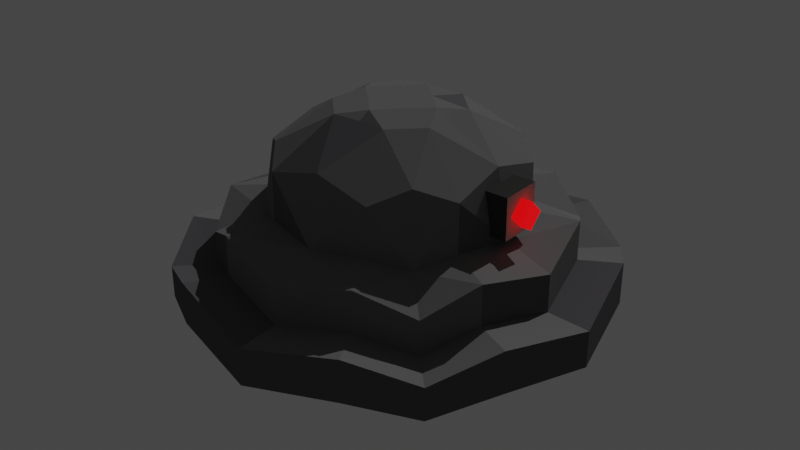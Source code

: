 # Source: groungroller.blend  (saved by Blender 2.80.75; exported with 4.5.12 LTS)
import bpy
from mathutils import Matrix  # noqa: F401  (used for matrix-valued properties, if any)

bpy.ops.wm.read_factory_settings(use_empty=True)
scene = bpy.context.scene
scene.name = 'Scene'

# ---- collections
col_collection = bpy.data.collections.new('Collection'); scene.collection.children.link(col_collection)

# ---- materials (node trees are filled in below, after node groups)
mat_material = bpy.data.materials.new('Material')
mat_material.alpha_threshold = 0.0
mat_material.use_transparent_shadow = False
mat_material.diffuse_color = (0.1734, 0.1734, 0.1734, 1.0)
mat_material.line_color = (0.0, 0.0, 0.0, 1.0)
mat_material_002 = bpy.data.materials.new('Material.002')
mat_material_002.use_transparent_shadow = False
mat_material_002.diffuse_color = (0.003262, 0.0, 1.0, 1.0)
mat_material_003 = bpy.data.materials.new('Material.003')
mat_material_003.use_transparent_shadow = False
mat_material_003.diffuse_color = (0.1165, 0.1161, 0.1237, 1.0)
mat_material_004 = bpy.data.materials.new('Material.004')
mat_material_004.use_transparent_shadow = False
mat_material_004.diffuse_color = (0.4575, 0.4318, 0.3925, 1.0)
mat_material_005 = bpy.data.materials.new('Material.005')
mat_material_005.use_transparent_shadow = False
mat_material_005.diffuse_color = (0.04955, 0.04794, 0.04671, 1.0)
mat_material_006 = bpy.data.materials.new('Material.006')
mat_material_006.use_transparent_shadow = False
mat_material_006.diffuse_color = (0.8, 0.0009101, 0.002697, 1.0)
mat_material_006.roughness = 0.0
mat_material_006.specular_intensity = 0.6977
mat_material_001 = bpy.data.materials.new('Material.001')
mat_material_001.use_transparent_shadow = False
mat_material_001.diffuse_color = (0.01013, 0.0135, 0.04696, 1.0)

# ---- material node trees
mat_material_006.use_nodes = True; mat_material_006.node_tree.nodes.clear()
_N = mat_material_006.node_tree.nodes; _L = mat_material_006.node_tree.links
n0 = _N.new('ShaderNodeOutputMaterial'); n0.name = 'Material Output'; n0.location = (300, 300)
n1 = _N.new('ShaderNodeBsdfPrincipled'); n1.name = 'Principled BSDF'; n1.location = (10, 300)
n1.distribution = 'GGX'
n1.subsurface_method = 'BURLEY'
n1.inputs[0].default_value = (0.8, 0.0008814, 0.0, 1.0)
n1.inputs[3].default_value = 1.45
n1.inputs[27].default_value = (1.0, 0.002036, 0.004097, 1.0)
n1.inputs[28].default_value = 1.0
_L.new(n1.outputs[0], n0.inputs[0])
n0.is_active_output = True

# ---- world
world_world = bpy.data.worlds.new('World'); scene.world = world_world
world_world.use_nodes = True; world_world.node_tree.nodes.clear()
_N = world_world.node_tree.nodes; _L = world_world.node_tree.links
n0 = _N.new('ShaderNodeOutputWorld'); n0.name = 'World Output'; n0.location = (300, 300)
n1 = _N.new('ShaderNodeBackground'); n1.name = 'Background'; n1.location = (10, 300)
n1.inputs[0].default_value = (0.05088, 0.05088, 0.05088, 1.0)
_L.new(n1.outputs[0], n0.inputs[0])
n0.is_active_output = True
world_world.color = (0.05088, 0.05088, 0.05088)
world_world.use_sun_shadow = False
world_world.sun_shadow_jitter_overblur = 0.0

# ---- lights
light_sun = bpy.data.lights.new('Sun', 'SUN')
light_sun.transmission_factor = 0.0
light_sun.energy = 1.0
light_sun.shadow_soft_size = 0.125

# ---- meshes
me_cube_003 = bpy.data.meshes.new('Cube.003')
me_cube_003.from_pydata([(11.04, -0.0008855, 0.3699), (10.79, 16.05, 0.8355), (0.2538, 16.05, 0.8355), (16.05, 0.2532, 0.8355), (16.05, 10.79, 0.8355), (-0.00034, -0.0008855, 0.3699), (10.52, 10.52, 1.229), (0.5198, 0.5193, 1.229), (10.52, 0.5193, 1.229), (0.5198, 10.52, 1.229), (5.52, 2.452, 2.37), (8.587, 5.519, 2.37), (-0.00034, 11.04, 0.3699), (2.453, 5.519, 2.37), (5.52, 8.586, 2.37), (11.04, 11.04, 0.3699), (5.52, 12.38, 1.28), (12.38, 5.519, 1.28), (-5.012, 10.79, 0.8355), (-1.338, 5.519, 1.28), (5.52, -1.339, 1.28), (-5.012, 0.2532, 0.8355), (0.2538, -5.013, 0.8355), (10.79, -5.013, 0.8355), (1.045, 1.044, 2.014), (5.52, -6.25, 0.6314), (-6.25, 5.519, 0.6314), (3.942, 2.363, 2.37), (8.676, 3.941, 2.37), (13.19, 5.519, 0.6179), (2.364, 7.097, 2.37), (7.098, 8.675, 2.37), (-2.148, 5.519, 0.6179), (5.52, 13.19, 0.6179), (5.52, -2.149, 0.6179), (9.995, 9.994, 2.014), (17.29, 5.519, 0.6314), (9.995, 1.044, 2.014), (1.045, 9.994, 2.014), (7.098, 2.363, 2.37), (8.676, 7.097, 2.37), (5.52, 17.29, 0.6314), (2.364, 3.941, 2.37), (3.942, 8.675, 2.37), (16.05, 0.2532, 0.3655), (8.588, 11.66, 1.33), (2.451, 11.66, 1.33), (0.2538, -5.013, 0.3655), (5.52, 11.66, 2.03), (11.66, 2.451, 1.33), (11.66, 8.588, 1.33), (-3.061, -3.061, 0.6207), (11.66, 5.519, 2.03), (10.79, 16.05, 0.3655), (-5.012, 10.79, 0.3655), (16.05, 10.79, 0.3655), (10.79, -5.013, 0.3655), (-0.6172, 8.588, 1.33), (-0.6172, 2.451, 1.33), (-3.061, 14.1, 0.6207), (-0.6172, 5.519, 2.03), (2.451, -0.6178, 1.33), (8.588, -0.6178, 1.33), (14.1, -3.061, 0.6207), (5.52, -0.6178, 2.03), (5.52, 3.181, 2.443), (5.52, 7.858, 2.443), (7.859, 5.519, 2.443), (3.181, 5.519, 2.443), (4.39, 6.65, 2.443), (6.65, 6.65, 2.443), (6.65, 4.389, 2.443), (8.588, -0.6178, 1.867), (14.1, 14.1, 0.6207), (0.2538, 16.05, 0.3655), (-0.6172, 2.451, 1.867), (-5.012, 0.2532, 0.3655), (5.52, 5.519, 0.9889), (17.29, 5.519, 0.2176), (5.52, -6.25, 0.2176), (5.52, 17.29, 0.2176), (11.66, 8.588, 1.867), (-6.25, 5.519, 0.2176), (-3.061, -3.061, 0.2564), (2.451, 11.66, 1.867), (-3.061, 14.1, 0.2564), (14.1, -3.061, 0.2564), (8.588, 11.66, 1.867), (11.66, 2.451, 1.867), (14.1, 14.1, 0.2564), (-0.6172, 8.588, 1.867), (2.451, -0.6178, 1.867), (4.39, 4.389, 2.443), (12.38, 12.37, 1.014), (-1.336, -1.336, 1.014), (12.38, -1.336, 1.014), (-1.336, 12.37, 1.014), (5.52, 14.92, 1.082), (14.92, 5.519, 1.082), (-3.884, 5.519, 1.082), (5.52, -3.884, 1.082), (12.38, 12.37, 0.6304), (12.38, -1.336, 0.6304), (-1.336, 12.37, 0.6304), (-1.336, -1.336, 0.6304), (9.727, 13.93, 1.269), (1.312, 13.93, 1.269), (5.52, 14.92, 0.6574), (13.93, 1.312, 1.269), (13.93, 9.727, 1.269), (14.92, 5.519, 0.6574), (-2.895, 9.727, 1.269), (-2.895, 1.312, 1.269), (-3.884, 5.519, 0.6574), (1.312, -2.895, 1.269), (9.727, -2.895, 1.269), (5.52, -3.884, 0.6574), (9.727, -2.895, 0.8184), (1.312, -2.895, 0.8184), (-2.895, 1.312, 0.8184), (-2.895, 9.727, 0.8184), (13.93, 9.727, 0.8184), (13.93, 1.312, 0.8184), (1.312, 13.93, 0.8184), (9.727, 13.93, 0.8184), (10.7, 4.361, 1.4), (10.7, 4.34, 1.867), (10.7, 6.698, 1.404), (10.7, 6.677, 1.871), (13.03, 4.367, 1.401), (13.03, 4.346, 1.866), (13.03, 6.693, 1.405), (13.03, 6.671, 1.87), (12.6, 5.519, 1.475), (12.6, 4.756, 1.628), (12.6, 6.283, 1.628), (12.6, 5.519, 1.781), (13.68, 5.519, 1.475), (13.68, 4.756, 1.628), (13.68, 6.283, 1.628), (13.68, 5.519, 1.781)], [], [(31, 40, 35), (14, 31, 48, 43), (29, 78, 44), (30, 43, 38), (28, 39, 37), (77, 29, 0), (34, 0, 56), (11, 28, 52, 40), (80, 41, 1, 53), (53, 1, 73, 89), (13, 30, 60, 42), (85, 59, 2, 74), (74, 2, 41, 80), (78, 36, 3, 44), (44, 3, 63, 86), (89, 73, 4, 55), (55, 4, 36, 78), (77, 34, 5), (39, 10, 64), (65, 10, 39), (30, 13, 68), (43, 69, 66), (27, 92, 42), (40, 70, 67), (43, 30, 69), (31, 14, 66), (40, 31, 70), (67, 71, 28), (72, 64, 20), (8, 37, 72), (32, 5, 76), (5, 47, 83), (74, 80, 33), (85, 74, 12, 54), (54, 12, 32), (53, 89, 55, 15), (75, 60, 19), (7, 24, 75), (53, 15, 33), (15, 29, 77), (28, 71, 39), (54, 18, 59, 85), (83, 51, 21, 76), (76, 21, 26, 82), (79, 25, 22, 47), (47, 22, 51, 83), (86, 63, 23, 56), (56, 23, 25, 79), (55, 78, 29), (12, 33, 77), (34, 79, 47), (0, 44, 86), (8, 62, 115), (81, 52, 17), (6, 35, 81), (19, 99, 112), (17, 98, 109), (20, 61, 114), (9, 46, 106), (9, 96, 111), (8, 95, 108), (84, 48, 16), (9, 38, 84), (16, 45, 105), (20, 100, 115), (7, 58, 112), (6, 50, 109), (7, 94, 114), (16, 97, 106), (87, 35, 6), (16, 48, 87), (88, 37, 8), (17, 52, 88), (19, 57, 111), (17, 49, 108), (6, 93, 105), (90, 38, 9), (19, 60, 90), (91, 24, 7), (20, 64, 91), (64, 10, 27), (65, 92, 27), (66, 69, 68, 92, 65, 71, 67, 70), (68, 13, 42), (92, 68, 42), (69, 30, 68), (14, 43, 66), (70, 31, 66), (11, 40, 67), (11, 67, 28), (71, 65, 39), (10, 65, 27), (91, 64, 27), (72, 39, 64), (91, 27, 24), (75, 24, 42), (75, 42, 60), (90, 60, 30), (90, 30, 38), (84, 38, 43), (84, 43, 48), (87, 48, 31), (87, 31, 35), (81, 35, 40), (81, 40, 52), (88, 52, 28), (88, 28, 37), (72, 37, 39), (124, 105, 93, 101), (123, 106, 97, 107), (122, 108, 95, 102), (121, 109, 98, 110), (120, 111, 96, 103), (119, 112, 99, 113), (118, 114, 94, 104), (117, 115, 100, 116), (102, 95, 115, 117), (116, 100, 114, 118), (104, 94, 112, 119), (113, 99, 111, 120), (121, 110, 36, 4), (116, 118, 22, 25), (120, 103, 59, 18), (118, 104, 51, 22), (107, 124, 1, 41), (110, 122, 3, 36), (101, 93, 109, 121), (124, 101, 73, 1), (122, 102, 63, 3), (110, 98, 108, 122), (104, 119, 21, 51), (102, 117, 23, 63), (103, 96, 106, 123), (119, 113, 26, 21), (117, 116, 25, 23), (107, 97, 105, 124), (103, 123, 2, 59), (101, 121, 4, 73), (123, 107, 41, 2), (27, 42, 24), (26, 18, 54, 82), (113, 120, 18, 26), (125, 126, 128, 127), (127, 128, 132, 131), (131, 132, 130, 129), (129, 130, 126, 125), (127, 131, 129, 125), (132, 128, 126, 130), (133, 134, 136, 135), (135, 136, 140, 139), (139, 140, 138, 137), (137, 138, 134, 133), (135, 139, 137, 133), (140, 136, 134, 138), (45, 16, 87), (45, 87, 6), (50, 6, 81), (50, 81, 17), (49, 17, 88), (49, 88, 8), (62, 8, 72), (62, 72, 20), (61, 20, 91), (61, 91, 7), (58, 7, 75), (58, 75, 19), (57, 19, 90), (57, 90, 9), (46, 9, 84), (46, 84, 16), (99, 19, 111), (57, 9, 111), (96, 9, 106), (46, 16, 106), (45, 6, 105), (97, 16, 105), (93, 6, 109), (50, 17, 109), (98, 17, 108), (49, 8, 108), (95, 8, 115), (62, 20, 115), (100, 20, 114), (61, 7, 114), (94, 7, 112), (58, 19, 112), (56, 0, 86), (0, 29, 44), (15, 55, 29), (80, 53, 33), (12, 74, 33), (82, 54, 32), (82, 32, 76), (76, 5, 83), (5, 34, 47), (79, 34, 56), (34, 77, 0), (33, 15, 77), (32, 12, 77), (32, 77, 5)])
me_cube_003.polygons.foreach_set('material_index', [0, 0, 0, 0, 0, 0, 2, 0, 2, 2, 0, 2, 2, 2, 2, 2, 2, 0, 2, 2, 2, 0, 0, 0, 0, 0, 2, 0, 0, 0, 0, 0, 0, 2, 2, 2, 0, 0, 0, 0, 0, 2, 2, 2, 2, 2, 2, 2, 2, 0, 0, 0, 0, 0, 0, 2, 0, 0, 0, 0, 0, 0, 0, 0, 0, 0, 0, 0, 0, 0, 0, 0, 0, 0, 0, 0, 0, 0, 0, 0, 2, 0, 0, 0, 0, 0, 0, 0, 0, 0, 0, 0, 2, 0, 0, 0, 0, 0, 2, 0, 0, 0, 2, 0, 0, 0, 0, 0, 0, 0, 0, 0, 0, 0, 2, 0, 0, 0, 0, 0, 2, 2, 2, 2, 2, 0, 0, 0, 0, 2, 2, 0, 2, 0, 0, 2, 0, 0, 0, 0, 2, 0, 0, 4, 3, 4, 4, 4, 0, 5, 5, 5, 5, 5, 2, 0, 0, 0, 2, 0, 0, 0, 2, 0, 0, 2, 0, 2, 0, 0, 0, 0, 0, 0, 0, 0, 0, 0, 0, 0, 0, 0, 0, 0, 0, 0, 0, 0, 0, 0, 0, 2, 0, 0, 2, 0, 0, 0, 0, 0])
_uv = me_cube_003.uv_layers.new(name='UVMap')
_uv.uv.foreach_set('vector', [0.875, 0.6875, 0.375, 0.5625, 0.8125, 0.75, 0.875, 0.625, 0.875, 0.6875, 0.8125, 0.625, 0.875, 0.5625, 0.5625, 0.875, 0.625, 0.875, 0.625, 0.9375, 0.625, 0.6875, 0.875, 0.5625, 0.5625, 0.75, 0.375, 0.6875, 0.625, 0.3125, 0.3125, 0.75, 0.5, 0.875, 0.5625, 0.875, 0.5625, 0.9375, 0.5, 0.9375, 0.5625, 0.9375, 0.5625, 1.0, 0.375, 0.625, 0.375, 0.6875, 0.3125, 0.625, 0.375, 0.5625, 0.625, 0.625, 0.6875, 0.625, 0.6875, 0.6875, 0.625, 0.6875, 0.625, 0.6875, 0.6875, 0.6875, 0.6875, 0.75, 0.625, 0.75, 0.625, 0.625, 0.625, 0.6875, 0.5625, 0.625, 0.625, 0.5625, 0.625, 0.5, 0.6875, 0.5, 0.6875, 0.5625, 0.625, 0.5625, 0.625, 0.5625, 0.6875, 0.5625, 0.6875, 0.625, 0.625, 0.625, 0.125, 0.625, 0.1875, 0.625, 0.1875, 0.6875, 0.125, 0.6875, 0.125, 0.6875, 0.1875, 0.6875, 0.1875, 0.75, 0.125, 0.75, 0.125, 0.5, 0.1875, 0.5, 0.1875, 0.5625, 0.125, 0.5625, 0.125, 0.5625, 0.1875, 0.5625, 0.1875, 0.625, 0.125, 0.625, 0.5, 0.875, 0.5, 0.9375, 0.4375, 0.9375, 0.625, 0.3125, 0.625, 0.375, 0.5625, 0.375, 0.5, 0.1875, 0.5, 0.25, 0.4375, 0.25, 0.625, 0.0625, 0.625, 0.125, 0.5625, 0.125, 0.5625, 0.0, 0.5625, 0.0625, 0.5, 0.0625, 0.5625, 0.25, 0.5625, 0.1875, 0.625, 0.1875, 0.375, 0.0625, 0.4375, 0.0625, 0.4375, 0.125, 0.5625, 0.0, 0.625, 0.0625, 0.5625, 0.0625, 0.4375, 0.0, 0.5, 0.0, 0.5, 0.0625, 0.375, 0.0625, 0.4375, 0.0, 0.4375, 0.0625, 0.4375, 0.125, 0.4375, 0.1875, 0.375, 0.1875, 0.5625, 0.3125, 0.5625, 0.375, 0.5, 0.375, 0.5, 0.25, 0.5625, 0.25, 0.5625, 0.3125, 0.4375, 0.875, 0.4375, 0.9375, 0.375, 0.9375, 0.4375, 0.9375, 0.4375, 1.0, 0.375, 1.0, 0.4375, 0.75, 0.5, 0.75, 0.5, 0.8125, 0.375, 0.75, 0.4375, 0.75, 0.4375, 0.8125, 0.375, 0.8125, 0.375, 0.8125, 0.4375, 0.8125, 0.4375, 0.875, 0.5625, 0.75, 0.625, 0.75, 0.625, 0.8125, 0.5625, 0.8125, 0.5625, 0.5625, 0.5625, 0.625, 0.5, 0.625, 0.5, 0.5, 0.5625, 0.5, 0.5625, 0.5625, 0.5625, 0.75, 0.5625, 0.8125, 0.5, 0.8125, 0.5625, 0.8125, 0.5625, 0.875, 0.5, 0.875, 0.375, 0.1875, 0.4375, 0.1875, 0.4375, 0.25, 0.375, 0.6875, 0.4375, 0.6875, 0.4375, 0.75, 0.375, 0.75, 0.375, 0.5, 0.4375, 0.5, 0.4375, 0.5625, 0.375, 0.5625, 0.375, 0.5625, 0.4375, 0.5625, 0.4375, 0.625, 0.375, 0.625, 0.375, 0.375, 0.4375, 0.375, 0.4375, 0.4375, 0.375, 0.4375, 0.375, 0.4375, 0.4375, 0.4375, 0.4375, 0.5, 0.375, 0.5, 0.375, 0.25, 0.4375, 0.25, 0.4375, 0.3125, 0.375, 0.3125, 0.375, 0.3125, 0.4375, 0.3125, 0.4375, 0.375, 0.375, 0.375, 0.625, 0.8125, 0.625, 0.875, 0.5625, 0.875, 0.4375, 0.8125, 0.5, 0.8125, 0.5, 0.875, 0.5, 0.9375, 0.5, 1.0, 0.4375, 1.0, 0.5625, 0.9375, 0.625, 0.9375, 0.625, 1.0, 0.5, 0.25, 0.5, 0.3125, 0.5, 0.3125, 0.3125, 0.5625, 0.3125, 0.625, 0.25, 0.625, 0.25, 0.5, 0.3125, 0.5, 0.3125, 0.5625, 0.5, 0.625, 0.5, 0.625, 0.5, 0.5625, 0.25, 0.625, 0.25, 0.625, 0.25, 0.5625, 0.5, 0.375, 0.5, 0.4375, 0.5, 0.4375, 0.75, 0.5, 0.75, 0.5625, 0.75, 0.5625, 0.5, 0.75, 0.5, 0.75, 0.5, 0.6875, 0.25, 0.75, 0.25, 0.75, 0.25, 0.6875, 0.8125, 0.5625, 0.8125, 0.625, 0.75, 0.625, 0.75, 0.5, 0.8125, 0.5, 0.8125, 0.5625, 0.75, 0.625, 0.75, 0.6875, 0.75, 0.6875, 0.5, 0.375, 0.5, 0.375, 0.5, 0.3125, 0.5, 0.5, 0.5, 0.5625, 0.5, 0.5625, 0.25, 0.5, 0.25, 0.5625, 0.25, 0.5625, 0.5, 0.5, 0.5, 0.5, 0.5, 0.4375, 0.75, 0.625, 0.75, 0.625, 0.75, 0.5625, 0.8125, 0.6875, 0.8125, 0.75, 0.75, 0.75, 0.75, 0.625, 0.8125, 0.625, 0.8125, 0.6875, 0.3125, 0.6875, 0.3125, 0.75, 0.25, 0.75, 0.25, 0.625, 0.3125, 0.625, 0.3125, 0.6875, 0.5, 0.625, 0.5, 0.6875, 0.5, 0.6875, 0.25, 0.625, 0.25, 0.6875, 0.25, 0.6875, 0.75, 0.75, 0.75, 0.75, 0.75, 0.6875, 0.5625, 0.6875, 0.5625, 0.75, 0.5, 0.75, 0.5, 0.625, 0.5625, 0.625, 0.5625, 0.6875, 0.5625, 0.4375, 0.5625, 0.5, 0.5, 0.5, 0.5, 0.375, 0.5625, 0.375, 0.5625, 0.4375, 0.5625, 0.375, 0.625, 0.375, 0.625, 0.4375, 0.5, 0.1875, 0.5625, 0.1875, 0.5625, 0.25, 0.5, 0.0625, 0.5625, 0.0625, 0.5625, 0.125, 0.5625, 0.1875, 0.5, 0.1875, 0.4375, 0.1875, 0.4375, 0.125, 0.4375, 0.0625, 0.5625, 0.125, 0.625, 0.125, 0.625, 0.1875, 0.5625, 0.1875, 0.5625, 0.125, 0.625, 0.1875, 0.5625, 0.0625, 0.625, 0.0625, 0.5625, 0.125, 0.5, 0.0, 0.5625, 0.0, 0.5, 0.0625, 0.4375, 0.0625, 0.4375, 0.0, 0.5, 0.0625, 0.375, 0.125, 0.375, 0.0625, 0.4375, 0.125, 0.375, 0.125, 0.4375, 0.125, 0.375, 0.1875, 0.4375, 0.1875, 0.5, 0.1875, 0.4375, 0.25, 0.5, 0.25, 0.5, 0.1875, 0.5625, 0.25, 0.5625, 0.4375, 0.5625, 0.375, 0.625, 0.4375, 0.5625, 0.3125, 0.625, 0.3125, 0.5625, 0.375, 0.5625, 0.4375, 0.625, 0.4375, 0.5625, 0.5, 0.5625, 0.5625, 0.5625, 0.5, 0.625, 0.5625, 0.5625, 0.5625, 0.625, 0.5625, 0.5625, 0.625, 0.5625, 0.6875, 0.5625, 0.625, 0.625, 0.6875, 0.5625, 0.6875, 0.625, 0.6875, 0.5625, 0.75, 0.8125, 0.5625, 0.8125, 0.5, 0.875, 0.5625, 0.8125, 0.5625, 0.875, 0.5625, 0.8125, 0.625, 0.8125, 0.6875, 0.8125, 0.625, 0.875, 0.6875, 0.8125, 0.6875, 0.875, 0.6875, 0.8125, 0.75, 0.3125, 0.5625, 0.3125, 0.5, 0.375, 0.5625, 0.3125, 0.5625, 0.375, 0.5625, 0.3125, 0.625, 0.3125, 0.6875, 0.3125, 0.625, 0.375, 0.6875, 0.3125, 0.6875, 0.375, 0.6875, 0.3125, 0.75, 0.5625, 0.3125, 0.5625, 0.25, 0.625, 0.3125, 0.6875, 0.6875, 0.75, 0.6875, 0.75, 0.75, 0.6875, 0.75, 0.6875, 0.5625, 0.75, 0.5625, 0.75, 0.625, 0.6875, 0.625, 0.1875, 0.6875, 0.25, 0.6875, 0.25, 0.75, 0.1875, 0.75, 0.1875, 0.5625, 0.25, 0.5625, 0.25, 0.625, 0.1875, 0.625, 0.4375, 0.6875, 0.5, 0.6875, 0.5, 0.75, 0.4375, 0.75, 0.4375, 0.5625, 0.5, 0.5625, 0.5, 0.625, 0.4375, 0.625, 0.4375, 0.4375, 0.5, 0.4375, 0.5, 0.5, 0.4375, 0.5, 0.4375, 0.3125, 0.5, 0.3125, 0.5, 0.375, 0.4375, 0.375, 0.4375, 0.25, 0.5, 0.25, 0.5, 0.3125, 0.4375, 0.3125, 0.4375, 0.375, 0.5, 0.375, 0.5, 0.4375, 0.4375, 0.4375, 0.4375, 0.5, 0.5, 0.5, 0.5, 0.5625, 0.4375, 0.5625, 0.4375, 0.625, 0.5, 0.625, 0.5, 0.6875, 0.4375, 0.6875, 0.1875, 0.5625, 0.1875, 0.625, 0.1875, 0.625, 0.1875, 0.5625, 0.4375, 0.375, 0.4375, 0.4375, 0.4375, 0.4375, 0.4375, 0.375, 0.4375, 0.6875, 0.4375, 0.75, 0.4375, 0.75, 0.4375, 0.6875, 0.4375, 0.4375, 0.4375, 0.5, 0.4375, 0.5, 0.4375, 0.4375, 0.6875, 0.625, 0.6875, 0.6875, 0.6875, 0.6875, 0.6875, 0.625, 0.1875, 0.625, 0.1875, 0.6875, 0.1875, 0.6875, 0.1875, 0.625, 0.1875, 0.5, 0.25, 0.5, 0.25, 0.5625, 0.1875, 0.5625, 0.6875, 0.6875, 0.6875, 0.75, 0.6875, 0.75, 0.6875, 0.6875, 0.1875, 0.6875, 0.1875, 0.75, 0.1875, 0.75, 0.1875, 0.6875, 0.1875, 0.625, 0.25, 0.625, 0.25, 0.6875, 0.1875, 0.6875, 0.4375, 0.5, 0.4375, 0.5625, 0.4375, 0.5625, 0.4375, 0.5, 0.4375, 0.25, 0.4375, 0.3125, 0.4375, 0.3125, 0.4375, 0.25, 0.6875, 0.5, 0.75, 0.5, 0.75, 0.5625, 0.6875, 0.5625, 0.4375, 0.5625, 0.4375, 0.625, 0.4375, 0.625, 0.4375, 0.5625, 0.4375, 0.3125, 0.4375, 0.375, 0.4375, 0.375, 0.4375, 0.3125, 0.6875, 0.625, 0.75, 0.625, 0.75, 0.6875, 0.6875, 0.6875, 0.6875, 0.5, 0.6875, 0.5625, 0.6875, 0.5625, 0.6875, 0.5, 0.1875, 0.5, 0.1875, 0.5625, 0.1875, 0.5625, 0.1875, 0.5, 0.6875, 0.5625, 0.6875, 0.625, 0.6875, 0.625, 0.6875, 0.5625, 0.625, 0.4375, 0.625, 0.5625, 0.5625, 0.5, 0.4375, 0.625, 0.4375, 0.6875, 0.375, 0.6875, 0.375, 0.625, 0.4375, 0.625, 0.4375, 0.6875, 0.4375, 0.6875, 0.4375, 0.625, 0.375, 0.0, 0.625, 0.0, 0.625, 0.25, 0.375, 0.25, 0.375, 0.25, 0.625, 0.25, 0.625, 0.5, 0.375, 0.5, 0.375, 0.5, 0.625, 0.5, 0.625, 0.75, 0.375, 0.75, 0.375, 0.75, 0.625, 0.75, 0.625, 1.0, 0.375, 1.0, 0.125, 0.5, 0.375, 0.5, 0.375, 0.75, 0.125, 0.75, 0.625, 0.5, 0.875, 0.5, 0.875, 0.75, 0.625, 0.75, 0.375, 0.0, 0.625, 0.0, 0.625, 0.25, 0.375, 0.25, 0.375, 0.25, 0.625, 0.25, 0.625, 0.5, 0.375, 0.5, 0.375, 0.5, 0.625, 0.5, 0.625, 0.75, 0.375, 0.75, 0.375, 0.75, 0.625, 0.75, 0.625, 1.0, 0.375, 1.0, 0.125, 0.5, 0.375, 0.5, 0.375, 0.75, 0.125, 0.75, 0.625, 0.5, 0.875, 0.5, 0.875, 0.75, 0.625, 0.75, 0.75, 0.6875, 0.75, 0.625, 0.8125, 0.6875, 0.75, 0.6875, 0.8125, 0.6875, 0.75, 0.75, 0.25, 0.5625, 0.25, 0.5, 0.3125, 0.5625, 0.25, 0.5625, 0.3125, 0.5625, 0.25, 0.625, 0.25, 0.6875, 0.25, 0.625, 0.3125, 0.6875, 0.25, 0.6875, 0.3125, 0.6875, 0.25, 0.75, 0.5, 0.3125, 0.5, 0.25, 0.5625, 0.3125, 0.5, 0.3125, 0.5625, 0.3125, 0.5, 0.375, 0.5, 0.4375, 0.5, 0.375, 0.5625, 0.4375, 0.5, 0.4375, 0.5625, 0.4375, 0.5, 0.5, 0.5, 0.5625, 0.5, 0.5, 0.5625, 0.5625, 0.5, 0.5625, 0.5625, 0.5625, 0.5, 0.625, 0.5, 0.6875, 0.5, 0.625, 0.5625, 0.6875, 0.5, 0.6875, 0.5625, 0.6875, 0.5, 0.75, 0.75, 0.5625, 0.75, 0.5, 0.8125, 0.5625, 0.75, 0.5625, 0.8125, 0.5625, 0.75, 0.625, 0.5, 0.625, 0.5, 0.625, 0.5, 0.6875, 0.5, 0.6875, 0.5, 0.75, 0.5, 0.6875, 0.75, 0.5, 0.75, 0.5, 0.75, 0.5625, 0.75, 0.5625, 0.75, 0.625, 0.75, 0.5625, 0.75, 0.6875, 0.75, 0.75, 0.75, 0.6875, 0.75, 0.625, 0.75, 0.625, 0.75, 0.6875, 0.25, 0.5, 0.25, 0.5, 0.25, 0.5625, 0.25, 0.5625, 0.25, 0.625, 0.25, 0.5625, 0.25, 0.625, 0.25, 0.625, 0.25, 0.6875, 0.25, 0.6875, 0.25, 0.75, 0.25, 0.6875, 0.5, 0.25, 0.5, 0.25, 0.5, 0.3125, 0.5, 0.3125, 0.5, 0.375, 0.5, 0.3125, 0.5, 0.375, 0.5, 0.375, 0.5, 0.4375, 0.5, 0.4375, 0.5, 0.5, 0.5, 0.4375, 0.5, 0.5, 0.5, 0.5, 0.5, 0.5625, 0.5, 0.5625, 0.5, 0.625, 0.5, 0.5625, 0.5625, 1.0, 0.5625, 0.9375, 0.625, 1.0, 0.5625, 0.9375, 0.5625, 0.875, 0.625, 0.9375, 0.5625, 0.8125, 0.625, 0.8125, 0.5625, 0.875, 0.5, 0.75, 0.5625, 0.75, 0.5, 0.8125, 0.4375, 0.8125, 0.4375, 0.75, 0.5, 0.8125, 0.375, 0.875, 0.375, 0.8125, 0.4375, 0.875, 0.375, 0.875, 0.4375, 0.875, 0.375, 0.9375, 0.375, 0.9375, 0.4375, 0.9375, 0.375, 1.0, 0.4375, 0.9375, 0.5, 0.9375, 0.4375, 1.0, 0.5, 1.0, 0.5, 0.9375, 0.5625, 1.0, 0.5, 0.9375, 0.5, 0.875, 0.5625, 0.9375, 0.5, 0.8125, 0.5625, 0.8125, 0.5, 0.875, 0.4375, 0.875, 0.4375, 0.8125, 0.5, 0.875, 0.4375, 0.875, 0.5, 0.875, 0.4375, 0.9375])
me_cube_003.materials.append(mat_material)
me_cube_003.materials.append(mat_material_002)
me_cube_003.materials.append(mat_material_003)
me_cube_003.materials.append(mat_material_004)
me_cube_003.materials.append(mat_material_005)
me_cube_003.materials.append(mat_material_006)
me_cube_003.use_remesh_preserve_volume = False
me_cube_003.use_remesh_preserve_attributes = False
me_cube_003.use_mirror_vertex_groups = False
me_cube_003.update()
me_icosphere = bpy.data.meshes.new('Icosphere')
me_icosphere.from_pydata([(0.0, 0.0, -1.0), (0.7236, -0.5257, -0.4472), (-0.2764, -0.8506, -0.4472), (-0.8944, 0.0, -0.4472), (-0.2764, 0.8506, -0.4472), (0.7236, 0.5257, -0.4472), (0.2764, -0.8506, 0.4472), (-0.7236, -0.5257, 0.4472), (-0.7236, 0.5257, 0.4472), (0.2764, 0.8506, 0.4472), (0.8944, 0.0, 0.4472), (0.0, 0.0, 1.0), (-0.1625, -0.5, -0.8507), (0.4253, -0.309, -0.8507), (0.2629, -0.809, -0.5257), (0.8506, 0.0, -0.5257), (0.4253, 0.309, -0.8507), (-0.5257, 0.0, -0.8507), (-0.6882, -0.5, -0.5257), (-0.1625, 0.5, -0.8507), (-0.6882, 0.5, -0.5257), (0.2629, 0.809, -0.5257), (0.9511, -0.309, 0.0), (0.9511, 0.309, 0.0), (0.0, -1.0, 0.0), (0.5878, -0.809, 0.0), (-0.9511, -0.309, 0.0), (-0.5878, -0.809, 0.0), (-0.5878, 0.809, 0.0), (-0.9511, 0.309, 0.0), (0.5878, 0.809, 0.0), (0.0, 1.0, 0.0), (0.6882, -0.5, 0.5257), (-0.2629, -0.809, 0.5257), (-0.8506, 0.0, 0.5257), (-0.2629, 0.809, 0.5257), (0.6882, 0.5, 0.5257), (0.1625, -0.5, 0.8507), (0.5257, 0.0, 0.8507), (-0.4253, -0.309, 0.8507), (-0.4253, 0.309, 0.8507), (0.1625, 0.5, 0.8507)], [], [(0, 13, 12), (1, 13, 15), (0, 12, 17), (0, 17, 19), (0, 19, 16), (1, 15, 22), (2, 14, 24), (3, 18, 26), (4, 20, 28), (5, 21, 30), (1, 22, 25), (2, 24, 27), (3, 26, 29), (4, 28, 31), (5, 30, 23), (6, 32, 37), (7, 33, 39), (8, 34, 40), (9, 35, 41), (10, 36, 38), (38, 41, 11), (38, 36, 41), (36, 9, 41), (41, 40, 11), (41, 35, 40), (35, 8, 40), (40, 39, 11), (40, 34, 39), (34, 7, 39), (39, 37, 11), (39, 33, 37), (33, 6, 37), (37, 38, 11), (37, 32, 38), (32, 10, 38), (23, 36, 10), (23, 30, 36), (30, 9, 36), (31, 35, 9), (31, 28, 35), (28, 8, 35), (29, 34, 8), (29, 26, 34), (26, 7, 34), (27, 33, 7), (27, 24, 33), (24, 6, 33), (25, 32, 6), (25, 22, 32), (22, 10, 32), (30, 31, 9), (30, 21, 31), (21, 4, 31), (28, 29, 8), (28, 20, 29), (20, 3, 29), (26, 27, 7), (26, 18, 27), (18, 2, 27), (24, 25, 6), (24, 14, 25), (14, 1, 25), (22, 23, 10), (22, 15, 23), (15, 5, 23), (16, 21, 5), (16, 19, 21), (19, 4, 21), (19, 20, 4), (19, 17, 20), (17, 3, 20), (17, 18, 3), (17, 12, 18), (12, 2, 18), (15, 16, 5), (15, 13, 16), (13, 0, 16), (12, 14, 2), (12, 13, 14), (13, 1, 14)])
_uv = me_icosphere.uv_layers.new(name='UVMap')
_uv.uv.foreach_set('vector', [0.8182, 0.0, 0.7727, 0.07873, 0.8636, 0.07873, 0.7273, 0.1575, 0.6818, 0.07873, 0.6364, 0.1575, 0.09091, 0.0, 0.04545, 0.07873, 0.1364, 0.07873, 0.2727, 0.0, 0.2273, 0.07873, 0.3182, 0.07873, 0.4545, 0.0, 0.4091, 0.07873, 0.5, 0.07873, 0.7273, 0.1575, 0.6364, 0.1575, 0.6818, 0.2362, 0.9091, 0.1575, 0.8182, 0.1575, 0.8636, 0.2362, 0.1818, 0.1575, 0.09091, 0.1575, 0.1364, 0.2362, 0.3636, 0.1575, 0.2727, 0.1575, 0.3182, 0.2362, 0.5455, 0.1575, 0.4545, 0.1575, 0.5, 0.2362, 0.7273, 0.1575, 0.6818, 0.2362, 0.7727, 0.2362, 0.9091, 0.1575, 0.8636, 0.2362, 0.9545, 0.2362, 0.1818, 0.1575, 0.1364, 0.2362, 0.2273, 0.2362, 0.3636, 0.1575, 0.3182, 0.2362, 0.4091, 0.2362, 0.5455, 0.1575, 0.5, 0.2362, 0.5909, 0.2362, 0.8182, 0.3149, 0.7273, 0.3149, 0.7727, 0.3937, 1.0, 0.3149, 0.9091, 0.3149, 0.9545, 0.3937, 0.2727, 0.3149, 0.1818, 0.3149, 0.2273, 0.3937, 0.4545, 0.3149, 0.3636, 0.3149, 0.4091, 0.3937, 0.6364, 0.3149, 0.5455, 0.3149, 0.5909, 0.3937, 0.5909, 0.3937, 0.5, 0.3937, 0.5455, 0.4724, 0.5909, 0.3937, 0.5455, 0.3149, 0.5, 0.3937, 0.5455, 0.3149, 0.4545, 0.3149, 0.5, 0.3937, 0.4091, 0.3937, 0.3182, 0.3937, 0.3636, 0.4724, 0.4091, 0.3937, 0.3636, 0.3149, 0.3182, 0.3937, 0.3636, 0.3149, 0.2727, 0.3149, 0.3182, 0.3937, 0.2273, 0.3937, 0.1364, 0.3937, 0.1818, 0.4724, 0.2273, 0.3937, 0.1818, 0.3149, 0.1364, 0.3937, 0.1818, 0.3149, 0.09091, 0.3149, 0.1364, 0.3937, 0.9545, 0.3937, 0.8636, 0.3937, 0.9091, 0.4724, 0.9545, 0.3937, 0.9091, 0.3149, 0.8636, 0.3937, 0.9091, 0.3149, 0.8182, 0.3149, 0.8636, 0.3937, 0.7727, 0.3937, 0.6818, 0.3937, 0.7273, 0.4724, 0.7727, 0.3937, 0.7273, 0.3149, 0.6818, 0.3937, 0.7273, 0.3149, 0.6364, 0.3149, 0.6818, 0.3937, 0.5909, 0.2362, 0.5455, 0.3149, 0.6364, 0.3149, 0.5909, 0.2362, 0.5, 0.2362, 0.5455, 0.3149, 0.5, 0.2362, 0.4545, 0.3149, 0.5455, 0.3149, 0.4091, 0.2362, 0.3636, 0.3149, 0.4545, 0.3149, 0.4091, 0.2362, 0.3182, 0.2362, 0.3636, 0.3149, 0.3182, 0.2362, 0.2727, 0.3149, 0.3636, 0.3149, 0.2273, 0.2362, 0.1818, 0.3149, 0.2727, 0.3149, 0.2273, 0.2362, 0.1364, 0.2362, 0.1818, 0.3149, 0.1364, 0.2362, 0.09091, 0.3149, 0.1818, 0.3149, 0.9545, 0.2362, 0.9091, 0.3149, 1.0, 0.3149, 0.9545, 0.2362, 0.8636, 0.2362, 0.9091, 0.3149, 0.8636, 0.2362, 0.8182, 0.3149, 0.9091, 0.3149, 0.7727, 0.2362, 0.7273, 0.3149, 0.8182, 0.3149, 0.7727, 0.2362, 0.6818, 0.2362, 0.7273, 0.3149, 0.6818, 0.2362, 0.6364, 0.3149, 0.7273, 0.3149, 0.5, 0.2362, 0.4091, 0.2362, 0.4545, 0.3149, 0.5, 0.2362, 0.4545, 0.1575, 0.4091, 0.2362, 0.4545, 0.1575, 0.3636, 0.1575, 0.4091, 0.2362, 0.3182, 0.2362, 0.2273, 0.2362, 0.2727, 0.3149, 0.3182, 0.2362, 0.2727, 0.1575, 0.2273, 0.2362, 0.2727, 0.1575, 0.1818, 0.1575, 0.2273, 0.2362, 0.1364, 0.2362, 0.04545, 0.2362, 0.09091, 0.3149, 0.1364, 0.2362, 0.09091, 0.1575, 0.04545, 0.2362, 0.09091, 0.1575, 0.0, 0.1575, 0.04545, 0.2362, 0.8636, 0.2362, 0.7727, 0.2362, 0.8182, 0.3149, 0.8636, 0.2362, 0.8182, 0.1575, 0.7727, 0.2362, 0.8182, 0.1575, 0.7273, 0.1575, 0.7727, 0.2362, 0.6818, 0.2362, 0.5909, 0.2362, 0.6364, 0.3149, 0.6818, 0.2362, 0.6364, 0.1575, 0.5909, 0.2362, 0.6364, 0.1575, 0.5455, 0.1575, 0.5909, 0.2362, 0.5, 0.07873, 0.4545, 0.1575, 0.5455, 0.1575, 0.5, 0.07873, 0.4091, 0.07873, 0.4545, 0.1575, 0.4091, 0.07873, 0.3636, 0.1575, 0.4545, 0.1575, 0.3182, 0.07873, 0.2727, 0.1575, 0.3636, 0.1575, 0.3182, 0.07873, 0.2273, 0.07873, 0.2727, 0.1575, 0.2273, 0.07873, 0.1818, 0.1575, 0.2727, 0.1575, 0.1364, 0.07873, 0.09091, 0.1575, 0.1818, 0.1575, 0.1364, 0.07873, 0.04545, 0.07873, 0.09091, 0.1575, 0.04545, 0.07873, 0.0, 0.1575, 0.09091, 0.1575, 0.6364, 0.1575, 0.5909, 0.07873, 0.5455, 0.1575, 0.6364, 0.1575, 0.6818, 0.07873, 0.5909, 0.07873, 0.6818, 0.07873, 0.6364, 0.0, 0.5909, 0.07873, 0.8636, 0.07873, 0.8182, 0.1575, 0.9091, 0.1575, 0.8636, 0.07873, 0.7727, 0.07873, 0.8182, 0.1575, 0.7727, 0.07873, 0.7273, 0.1575, 0.8182, 0.1575])
me_icosphere.materials.append(mat_material_001)
me_icosphere.use_remesh_preserve_volume = False
me_icosphere.use_remesh_preserve_attributes = False
me_icosphere.use_mirror_vertex_groups = False
me_icosphere.update()

# ---- objects
ob_cube_003 = bpy.data.objects.new('Cube.003', me_cube_003)
ob_icosphere = bpy.data.objects.new('Icosphere', me_icosphere)
ob_sun = bpy.data.objects.new('Sun', light_sun)

# ---- transforms, parenting, visibility, modifiers, constraints
ob_cube_003.location = (-1.104, -1.104, -1.37)
ob_cube_003.scale = (0.2, 0.2, 1.0)
ob_cube_003.lineart.crease_threshold = 0.0
ob_icosphere.location = (0.003471, 0.006151, -0.8137)
ob_icosphere.lineart.crease_threshold = 0.0
ob_sun.location = (0.6266, 1.71, -0.1391)
ob_sun.rotation_euler = (-0.7565, -0.0, 0.0)
ob_sun.lineart.crease_threshold = 0.0

# ---- collection membership
col_collection.objects.link(ob_cube_003)
col_collection.objects.link(ob_icosphere)
col_collection.objects.link(ob_sun)

# ---- scene / render settings (as saved in the file)
scene.frame_start = 1; scene.frame_end = 250; scene.frame_set(1)
scene.render.engine = 'BLENDER_EEVEE_NEXT'
scene.cycles.use_denoising = False
scene.cycles.samples = 128
scene.cycles.sampling_pattern = 'TABULATED_SOBOL'
scene.cycles.use_adaptive_sampling = False
scene.cycles.use_light_tree = False
scene.view_settings.view_transform = 'Filmic'
bpy.context.view_layer.update()

# ---- added for rendering (the .blend has no active camera): camera
cam_auto = bpy.data.cameras.new('AutoCamera')
cam_auto.lens = 50.0
cam_auto.sensor_width = 36.0
cam_auto.clip_end = 1000.0
ob_auto_camera = bpy.data.objects.new('AutoCamera', cam_auto)
scene.collection.objects.link(ob_auto_camera)
ob_auto_camera.location = (6.71426, -8.05711, 5.00125)
ob_auto_camera.rotation_euler = (1.09748, -7.21219e-08, 0.694738)
scene.camera = ob_auto_camera
bpy.context.view_layer.update()
